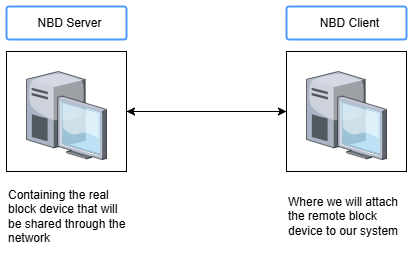

The diagram above was exported from draw.io. Its source (the exported page's mxGraphModel, read from the mxfile embedded in the PNG):
<mxGraphModel dx="1434" dy="738" grid="1" gridSize="10" guides="1" tooltips="1" connect="1" arrows="1" fold="1" page="1" pageScale="1" pageWidth="850" pageHeight="1100" math="0" shadow="0">
  <root>
    <mxCell id="0" />
    <mxCell id="1" parent="0" />
    <mxCell id="U2Fx0PUdXN9Sy-1ZJZTz-6" style="edgeStyle=orthogonalEdgeStyle;rounded=0;orthogonalLoop=1;jettySize=auto;html=1;entryX=1;entryY=0.5;entryDx=0;entryDy=0;" edge="1" parent="1" source="U2Fx0PUdXN9Sy-1ZJZTz-4" target="U2Fx0PUdXN9Sy-1ZJZTz-3">
      <mxGeometry relative="1" as="geometry" />
    </mxCell>
    <mxCell id="U2Fx0PUdXN9Sy-1ZJZTz-4" value="" style="whiteSpace=wrap;html=1;aspect=fixed;" vertex="1" parent="1">
      <mxGeometry x="460" y="140" width="120" height="120" as="geometry" />
    </mxCell>
    <mxCell id="U2Fx0PUdXN9Sy-1ZJZTz-5" style="edgeStyle=orthogonalEdgeStyle;rounded=0;orthogonalLoop=1;jettySize=auto;html=1;entryX=0;entryY=0.5;entryDx=0;entryDy=0;" edge="1" parent="1" source="U2Fx0PUdXN9Sy-1ZJZTz-3" target="U2Fx0PUdXN9Sy-1ZJZTz-4">
      <mxGeometry relative="1" as="geometry" />
    </mxCell>
    <mxCell id="U2Fx0PUdXN9Sy-1ZJZTz-3" value="" style="whiteSpace=wrap;html=1;aspect=fixed;" vertex="1" parent="1">
      <mxGeometry x="180" y="140" width="120" height="120" as="geometry" />
    </mxCell>
    <mxCell id="U2Fx0PUdXN9Sy-1ZJZTz-1" value="" style="verticalLabelPosition=bottom;sketch=0;aspect=fixed;html=1;verticalAlign=top;strokeColor=none;align=center;outlineConnect=0;shape=mxgraph.citrix.desktop;" vertex="1" parent="1">
      <mxGeometry x="200" y="160" width="80" height="88.09" as="geometry" />
    </mxCell>
    <mxCell id="U2Fx0PUdXN9Sy-1ZJZTz-2" value="" style="verticalLabelPosition=bottom;sketch=0;aspect=fixed;html=1;verticalAlign=top;strokeColor=none;align=center;outlineConnect=0;shape=mxgraph.citrix.desktop;" vertex="1" parent="1">
      <mxGeometry x="480" y="160" width="80" height="88.09" as="geometry" />
    </mxCell>
    <mxCell id="U2Fx0PUdXN9Sy-1ZJZTz-8" value="NBD Server" style="rounded=1;arcSize=9;align=center;spacingLeft=5;strokeColor=#4C9AFF;html=1;strokeWidth=2;fontSize=12" vertex="1" parent="1">
      <mxGeometry x="180" y="95" width="120" height="33" as="geometry" />
    </mxCell>
    <mxCell id="U2Fx0PUdXN9Sy-1ZJZTz-9" value="NBD Client" style="rounded=1;arcSize=9;align=center;spacingLeft=5;strokeColor=#4C9AFF;html=1;strokeWidth=2;fontSize=12" vertex="1" parent="1">
      <mxGeometry x="460" y="95" width="120" height="33" as="geometry" />
    </mxCell>
    <mxCell id="U2Fx0PUdXN9Sy-1ZJZTz-10" value="Containing the real block device that will be shared through the network" style="text;html=1;align=left;verticalAlign=middle;whiteSpace=wrap;rounded=0;" vertex="1" parent="1">
      <mxGeometry x="180" y="270" width="120" height="70" as="geometry" />
    </mxCell>
    <mxCell id="U2Fx0PUdXN9Sy-1ZJZTz-11" value="Where we will attach the remote block device to our system" style="text;html=1;align=left;verticalAlign=middle;whiteSpace=wrap;rounded=0;" vertex="1" parent="1">
      <mxGeometry x="460" y="270" width="120" height="70" as="geometry" />
    </mxCell>
  </root>
</mxGraphModel>